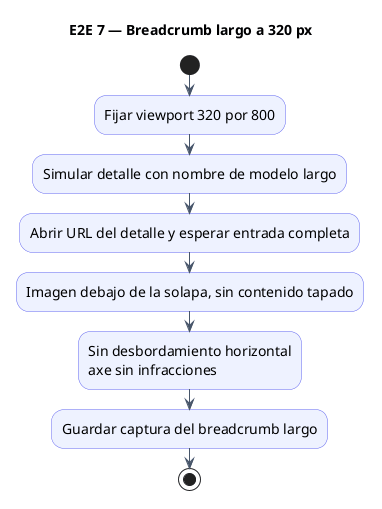

The diagram above was rendered by PlantUML. Its source (embedded in the PNG):
@startuml
title E2E 7 — Breadcrumb largo a 320 px
skinparam backgroundColor white
skinparam defaultFontName SansSerif
skinparam defaultFontSize 14
skinparam shadowing false
skinparam ArrowColor #475569
skinparam activityBackgroundColor #EEF2FF
skinparam activityBorderColor #6366F1
skinparam participantBackgroundColor #EEF2FF
skinparam participantBorderColor #6366F1
start
:Fijar viewport 320 por 800;
:Simular detalle con nombre de modelo largo;
:Abrir URL del detalle y esperar entrada completa;
:Imagen debajo de la solapa, sin contenido tapado;
:Sin desbordamiento horizontal\naxe sin infracciones;
:Guardar captura del breadcrumb largo;
stop
@enduml